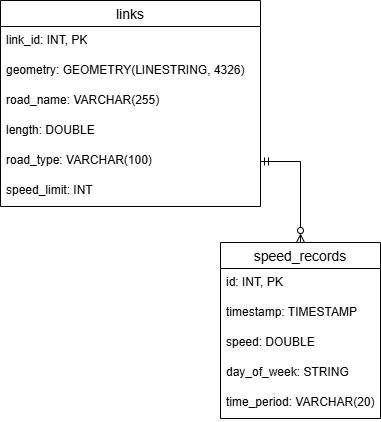

The diagram above was exported from draw.io. Its source (the exported page's mxGraphModel, read from the mxfile embedded in the PNG):
<mxGraphModel dx="1042" dy="626" grid="1" gridSize="10" guides="1" tooltips="1" connect="1" arrows="1" fold="1" page="1" pageScale="1" pageWidth="850" pageHeight="1100" math="0" shadow="0">
  <root>
    <mxCell id="0" />
    <mxCell id="1" parent="0" />
    <mxCell id="v6JvpT01nOg69_bU6f5X-14" value="links" style="swimlane;fontStyle=0;childLayout=stackLayout;horizontal=1;startSize=26;horizontalStack=0;resizeParent=1;resizeParentMax=0;resizeLast=0;collapsible=1;marginBottom=0;align=center;fontSize=14;" parent="1" vertex="1">
      <mxGeometry x="220" y="220" width="260" height="206" as="geometry" />
    </mxCell>
    <mxCell id="v6JvpT01nOg69_bU6f5X-15" value="link_id: INT, PK" style="text;strokeColor=none;fillColor=none;spacingLeft=4;spacingRight=4;overflow=hidden;rotatable=0;points=[[0,0.5],[1,0.5]];portConstraint=eastwest;fontSize=12;whiteSpace=wrap;html=1;" parent="v6JvpT01nOg69_bU6f5X-14" vertex="1">
      <mxGeometry y="26" width="260" height="30" as="geometry" />
    </mxCell>
    <mxCell id="v6JvpT01nOg69_bU6f5X-16" value="geometry: GEOMETRY(LINESTRING, 4326)" style="text;strokeColor=none;fillColor=none;spacingLeft=4;spacingRight=4;overflow=hidden;rotatable=0;points=[[0,0.5],[1,0.5]];portConstraint=eastwest;fontSize=12;whiteSpace=wrap;html=1;" parent="v6JvpT01nOg69_bU6f5X-14" vertex="1">
      <mxGeometry y="56" width="260" height="30" as="geometry" />
    </mxCell>
    <mxCell id="v6JvpT01nOg69_bU6f5X-17" value="road_name: VARCHAR(255)" style="text;strokeColor=none;fillColor=none;spacingLeft=4;spacingRight=4;overflow=hidden;rotatable=0;points=[[0,0.5],[1,0.5]];portConstraint=eastwest;fontSize=12;whiteSpace=wrap;html=1;" parent="v6JvpT01nOg69_bU6f5X-14" vertex="1">
      <mxGeometry y="86" width="260" height="30" as="geometry" />
    </mxCell>
    <mxCell id="Dg_LjOLbVt6T889bH_Bc-1" value="length: DOUBLE" style="text;strokeColor=none;fillColor=none;spacingLeft=4;spacingRight=4;overflow=hidden;rotatable=0;points=[[0,0.5],[1,0.5]];portConstraint=eastwest;fontSize=12;whiteSpace=wrap;html=1;" vertex="1" parent="v6JvpT01nOg69_bU6f5X-14">
      <mxGeometry y="116" width="260" height="30" as="geometry" />
    </mxCell>
    <mxCell id="Dg_LjOLbVt6T889bH_Bc-2" value="road_type: VARCHAR(100)" style="text;strokeColor=none;fillColor=none;spacingLeft=4;spacingRight=4;overflow=hidden;rotatable=0;points=[[0,0.5],[1,0.5]];portConstraint=eastwest;fontSize=12;whiteSpace=wrap;html=1;" vertex="1" parent="v6JvpT01nOg69_bU6f5X-14">
      <mxGeometry y="146" width="260" height="30" as="geometry" />
    </mxCell>
    <mxCell id="Dg_LjOLbVt6T889bH_Bc-3" value="speed_limit: INT" style="text;strokeColor=none;fillColor=none;spacingLeft=4;spacingRight=4;overflow=hidden;rotatable=0;points=[[0,0.5],[1,0.5]];portConstraint=eastwest;fontSize=12;whiteSpace=wrap;html=1;" vertex="1" parent="v6JvpT01nOg69_bU6f5X-14">
      <mxGeometry y="176" width="260" height="30" as="geometry" />
    </mxCell>
    <mxCell id="Dg_LjOLbVt6T889bH_Bc-4" value="speed_records" style="swimlane;fontStyle=0;childLayout=stackLayout;horizontal=1;startSize=26;horizontalStack=0;resizeParent=1;resizeParentMax=0;resizeLast=0;collapsible=1;marginBottom=0;align=center;fontSize=14;" vertex="1" parent="1">
      <mxGeometry x="440" y="462" width="160" height="176" as="geometry" />
    </mxCell>
    <mxCell id="Dg_LjOLbVt6T889bH_Bc-5" value="id: INT, PK" style="text;strokeColor=none;fillColor=none;spacingLeft=4;spacingRight=4;overflow=hidden;rotatable=0;points=[[0,0.5],[1,0.5]];portConstraint=eastwest;fontSize=12;whiteSpace=wrap;html=1;" vertex="1" parent="Dg_LjOLbVt6T889bH_Bc-4">
      <mxGeometry y="26" width="160" height="30" as="geometry" />
    </mxCell>
    <mxCell id="Dg_LjOLbVt6T889bH_Bc-6" value="timestamp: TIMESTAMP" style="text;strokeColor=none;fillColor=none;spacingLeft=4;spacingRight=4;overflow=hidden;rotatable=0;points=[[0,0.5],[1,0.5]];portConstraint=eastwest;fontSize=12;whiteSpace=wrap;html=1;" vertex="1" parent="Dg_LjOLbVt6T889bH_Bc-4">
      <mxGeometry y="56" width="160" height="30" as="geometry" />
    </mxCell>
    <mxCell id="Dg_LjOLbVt6T889bH_Bc-7" value="speed: DOUBLE" style="text;strokeColor=none;fillColor=none;spacingLeft=4;spacingRight=4;overflow=hidden;rotatable=0;points=[[0,0.5],[1,0.5]];portConstraint=eastwest;fontSize=12;whiteSpace=wrap;html=1;" vertex="1" parent="Dg_LjOLbVt6T889bH_Bc-4">
      <mxGeometry y="86" width="160" height="30" as="geometry" />
    </mxCell>
    <mxCell id="Dg_LjOLbVt6T889bH_Bc-8" value="day_of_week: STRING" style="text;strokeColor=none;fillColor=none;spacingLeft=4;spacingRight=4;overflow=hidden;rotatable=0;points=[[0,0.5],[1,0.5]];portConstraint=eastwest;fontSize=12;whiteSpace=wrap;html=1;" vertex="1" parent="Dg_LjOLbVt6T889bH_Bc-4">
      <mxGeometry y="116" width="160" height="30" as="geometry" />
    </mxCell>
    <mxCell id="Dg_LjOLbVt6T889bH_Bc-11" value="time_period: VARCHAR(20)" style="text;strokeColor=none;fillColor=none;spacingLeft=4;spacingRight=4;overflow=hidden;rotatable=0;points=[[0,0.5],[1,0.5]];portConstraint=eastwest;fontSize=12;whiteSpace=wrap;html=1;" vertex="1" parent="Dg_LjOLbVt6T889bH_Bc-4">
      <mxGeometry y="146" width="160" height="30" as="geometry" />
    </mxCell>
    <mxCell id="Dg_LjOLbVt6T889bH_Bc-12" style="edgeStyle=orthogonalEdgeStyle;rounded=0;orthogonalLoop=1;jettySize=auto;html=1;exitX=1;exitY=0.5;exitDx=0;exitDy=0;entryX=0.5;entryY=0;entryDx=0;entryDy=0;startArrow=ERmandOne;startFill=0;endArrow=ERzeroToMany;endFill=0;" edge="1" parent="1" source="Dg_LjOLbVt6T889bH_Bc-2" target="Dg_LjOLbVt6T889bH_Bc-4">
      <mxGeometry relative="1" as="geometry" />
    </mxCell>
  </root>
</mxGraphModel>